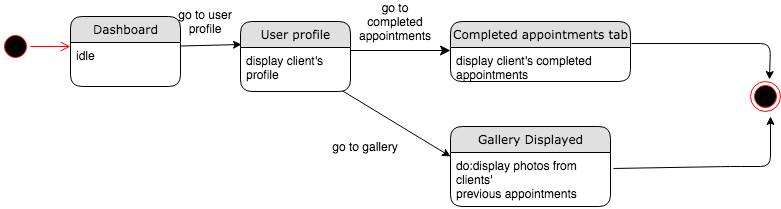

The diagram above was exported from draw.io. Its source (the exported page's mxGraphModel, read from the mxfile embedded in the PNG):
<mxGraphModel dx="946" dy="646" grid="1" gridSize="10" guides="1" tooltips="1" connect="1" arrows="1" fold="1" page="1" pageScale="1" pageWidth="1100" pageHeight="850" background="#ffffff" math="0" shadow="0">
  <root>
    <mxCell id="0" />
    <mxCell id="1" parent="0" />
    <mxCell id="21ea969265ad0168-39" style="edgeStyle=orthogonalEdgeStyle;html=1;labelBackgroundColor=none;startFill=0;startSize=8;endFill=1;endSize=8;fontFamily=Verdana;fontSize=12;exitX=1;exitY=0.5;" parent="1" edge="1">
      <mxGeometry relative="1" as="geometry">
        <Array as="points" />
        <mxPoint x="370" y="104" as="sourcePoint" />
        <mxPoint x="500" y="104" as="targetPoint" />
      </mxGeometry>
    </mxCell>
    <mxCell id="Hgtj_GoyG-KB-VZRIQT7-17" value="" style="ellipse;html=1;shape=startState;fillColor=#000000;strokeColor=#ff0000;" parent="1" vertex="1">
      <mxGeometry x="50" y="85" width="30" height="30" as="geometry" />
    </mxCell>
    <mxCell id="Hgtj_GoyG-KB-VZRIQT7-18" value="" style="edgeStyle=orthogonalEdgeStyle;html=1;verticalAlign=bottom;endArrow=open;endSize=8;strokeColor=#ff0000;" parent="1" source="Hgtj_GoyG-KB-VZRIQT7-17" edge="1">
      <mxGeometry relative="1" as="geometry">
        <mxPoint x="120" y="100" as="targetPoint" />
      </mxGeometry>
    </mxCell>
    <mxCell id="Hgtj_GoyG-KB-VZRIQT7-26" value="go to completed appointments" style="text;html=1;strokeColor=none;fillColor=none;align=center;verticalAlign=middle;whiteSpace=wrap;rounded=0;" parent="1" vertex="1">
      <mxGeometry x="410" y="65" width="70" height="20" as="geometry" />
    </mxCell>
    <mxCell id="Cqn9fgDsuQAYlUK2VSuY-5" value="" style="endArrow=classic;html=1;exitX=1.006;exitY=0.367;exitDx=0;exitDy=0;exitPerimeter=0;entryX=0.3;entryY=-0.067;entryDx=0;entryDy=0;entryPerimeter=0;" parent="1" source="Hgtj_GoyG-KB-VZRIQT7-1" edge="1">
      <mxGeometry width="50" height="50" relative="1" as="geometry">
        <mxPoint x="680" y="101.01" as="sourcePoint" />
        <mxPoint x="819" y="132.99" as="targetPoint" />
        <Array as="points">
          <mxPoint x="820" y="97" />
        </Array>
      </mxGeometry>
    </mxCell>
    <mxCell id="pypK14SKhyYQGPZd_T_6-1" value="" style="endArrow=classic;html=1;" parent="1" edge="1">
      <mxGeometry width="50" height="50" relative="1" as="geometry">
        <mxPoint x="370" y="131" as="sourcePoint" />
        <mxPoint x="500" y="210" as="targetPoint" />
        <Array as="points" />
      </mxGeometry>
    </mxCell>
    <mxCell id="pypK14SKhyYQGPZd_T_6-2" value="go to gallery" style="text;html=1;strokeColor=none;fillColor=none;align=center;verticalAlign=middle;whiteSpace=wrap;rounded=0;" parent="1" vertex="1">
      <mxGeometry x="360" y="190" width="110" height="20" as="geometry" />
    </mxCell>
    <mxCell id="pypK14SKhyYQGPZd_T_6-3" value="" style="endArrow=classic;html=1;exitX=1.019;exitY=0.296;exitDx=0;exitDy=0;exitPerimeter=0;" parent="1" source="Hgtj_GoyG-KB-VZRIQT7-6" edge="1">
      <mxGeometry width="50" height="50" relative="1" as="geometry">
        <mxPoint x="660" y="230" as="sourcePoint" />
        <mxPoint x="820" y="170" as="targetPoint" />
        <Array as="points">
          <mxPoint x="780" y="220" />
          <mxPoint x="820" y="220" />
        </Array>
      </mxGeometry>
    </mxCell>
    <mxCell id="Hgtj_GoyG-KB-VZRIQT7-1" value="Completed appointments tab" style="swimlane;html=1;fontStyle=0;childLayout=stackLayout;horizontal=1;startSize=26;fillColor=#e0e0e0;horizontalStack=0;resizeParent=1;resizeLast=0;collapsible=1;marginBottom=0;swimlaneFillColor=#ffffff;align=center;rounded=1;shadow=0;comic=0;labelBackgroundColor=none;strokeWidth=1;fontFamily=Verdana;fontSize=12" parent="1" vertex="1">
      <mxGeometry x="500" y="75" width="180" height="60" as="geometry" />
    </mxCell>
    <mxCell id="Hgtj_GoyG-KB-VZRIQT7-2" value="display client's completed appointments" style="text;html=1;strokeColor=none;fillColor=none;spacingLeft=4;spacingRight=4;whiteSpace=wrap;overflow=hidden;rotatable=0;points=[[0,0.5],[1,0.5]];portConstraint=eastwest;" parent="Hgtj_GoyG-KB-VZRIQT7-1" vertex="1">
      <mxGeometry y="26" width="180" height="34" as="geometry" />
    </mxCell>
    <mxCell id="Hgtj_GoyG-KB-VZRIQT7-5" value="Gallery Displayed" style="swimlane;html=1;fontStyle=0;childLayout=stackLayout;horizontal=1;startSize=26;fillColor=#e0e0e0;horizontalStack=0;resizeParent=1;resizeLast=0;collapsible=1;marginBottom=0;swimlaneFillColor=#ffffff;align=center;rounded=1;shadow=0;comic=0;labelBackgroundColor=none;strokeWidth=1;fontFamily=Verdana;fontSize=12" parent="1" vertex="1">
      <mxGeometry x="500" y="180" width="160" height="80" as="geometry" />
    </mxCell>
    <mxCell id="Hgtj_GoyG-KB-VZRIQT7-6" value="do:display photos from clients'&lt;br&gt;previous appointments" style="text;html=1;strokeColor=none;fillColor=none;spacingLeft=4;spacingRight=4;whiteSpace=wrap;overflow=hidden;rotatable=0;points=[[0,0.5],[1,0.5]];portConstraint=eastwest;" parent="Hgtj_GoyG-KB-VZRIQT7-5" vertex="1">
      <mxGeometry y="26" width="160" height="54" as="geometry" />
    </mxCell>
    <mxCell id="uoF8EB3D0J1UEsLFfMrn-2" value="Dashboard" style="swimlane;html=1;fontStyle=0;childLayout=stackLayout;horizontal=1;startSize=26;fillColor=#e0e0e0;horizontalStack=0;resizeParent=1;resizeLast=0;collapsible=1;marginBottom=0;swimlaneFillColor=#ffffff;align=center;rounded=1;shadow=0;comic=0;labelBackgroundColor=none;strokeWidth=1;fontFamily=Verdana;fontSize=12" vertex="1" parent="1">
      <mxGeometry x="120" y="70" width="110" height="70" as="geometry" />
    </mxCell>
    <mxCell id="uoF8EB3D0J1UEsLFfMrn-3" value="idle" style="text;html=1;strokeColor=none;fillColor=none;spacingLeft=4;spacingRight=4;whiteSpace=wrap;overflow=hidden;rotatable=0;points=[[0,0.5],[1,0.5]];portConstraint=eastwest;" vertex="1" parent="uoF8EB3D0J1UEsLFfMrn-2">
      <mxGeometry y="26" width="110" height="44" as="geometry" />
    </mxCell>
    <mxCell id="uoF8EB3D0J1UEsLFfMrn-4" value="" style="endArrow=classic;html=1;entryX=0.009;entryY=-0.068;entryDx=0;entryDy=0;entryPerimeter=0;" edge="1" parent="1" target="21ea969265ad0168-7">
      <mxGeometry width="50" height="50" relative="1" as="geometry">
        <mxPoint x="230" y="99.5" as="sourcePoint" />
        <mxPoint x="280" y="99.5" as="targetPoint" />
      </mxGeometry>
    </mxCell>
    <mxCell id="uoF8EB3D0J1UEsLFfMrn-5" value="go to user profile" style="text;html=1;strokeColor=none;fillColor=none;align=center;verticalAlign=middle;whiteSpace=wrap;rounded=0;" vertex="1" parent="1">
      <mxGeometry x="220" y="65" width="70" height="20" as="geometry" />
    </mxCell>
    <mxCell id="21ea969265ad0168-6" value="User profile" style="swimlane;html=1;fontStyle=0;childLayout=stackLayout;horizontal=1;startSize=26;fillColor=#e0e0e0;horizontalStack=0;resizeParent=1;resizeLast=0;collapsible=1;marginBottom=0;swimlaneFillColor=#ffffff;align=center;rounded=1;shadow=0;comic=0;labelBackgroundColor=none;strokeWidth=1;fontFamily=Verdana;fontSize=12" parent="1" vertex="1">
      <mxGeometry x="290" y="75" width="110" height="70" as="geometry" />
    </mxCell>
    <mxCell id="21ea969265ad0168-7" value="display client's profile&amp;nbsp;" style="text;html=1;strokeColor=none;fillColor=none;spacingLeft=4;spacingRight=4;whiteSpace=wrap;overflow=hidden;rotatable=0;points=[[0,0.5],[1,0.5]];portConstraint=eastwest;" parent="21ea969265ad0168-6" vertex="1">
      <mxGeometry y="26" width="110" height="44" as="geometry" />
    </mxCell>
    <mxCell id="uoF8EB3D0J1UEsLFfMrn-11" value="" style="ellipse;html=1;shape=endState;fillColor=#000000;strokeColor=#ff0000;" vertex="1" parent="1">
      <mxGeometry x="800" y="135" width="30" height="30" as="geometry" />
    </mxCell>
  </root>
</mxGraphModel>